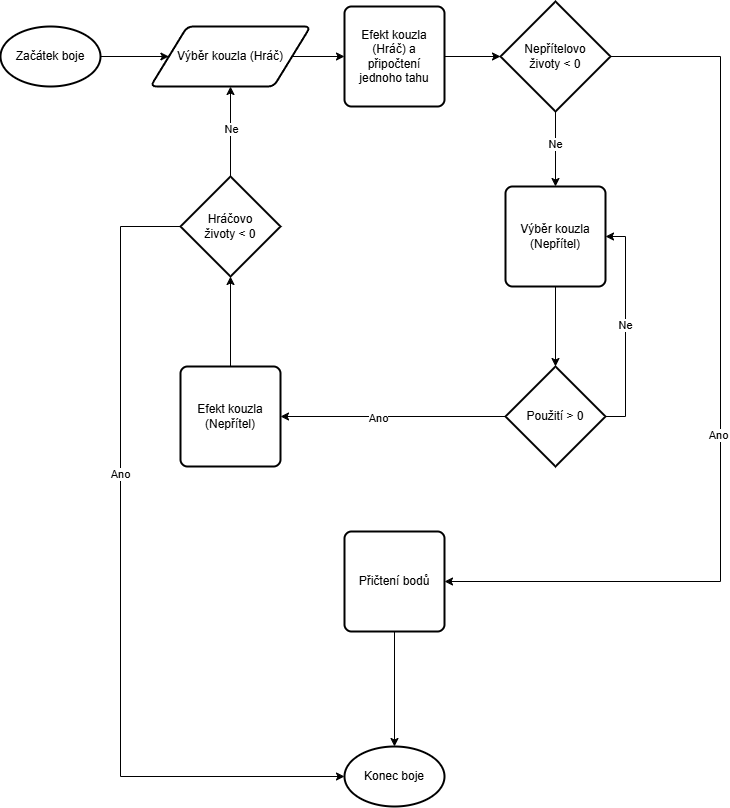

The diagram above was exported from draw.io. Its source (the exported page's mxGraphModel, read from the mxfile embedded in the PNG):
<mxGraphModel dx="2135" dy="878" grid="1" gridSize="10" guides="1" tooltips="1" connect="1" arrows="1" fold="1" page="1" pageScale="1" pageWidth="827" pageHeight="1169" math="0" shadow="0">
  <root>
    <mxCell id="0" />
    <mxCell id="1" parent="0" />
    <mxCell id="evdDRxYRmPFYl4Bd36aU-7" edge="1" parent="1" source="66uHd7-bZwKOLe3Z2oEJ-1" style="edgeStyle=orthogonalEdgeStyle;rounded=0;orthogonalLoop=1;jettySize=auto;html=1;entryX=0;entryY=0.5;entryDx=0;entryDy=0;" target="evdDRxYRmPFYl4Bd36aU-3">
      <mxGeometry relative="1" as="geometry" />
    </mxCell>
    <mxCell id="66uHd7-bZwKOLe3Z2oEJ-1" parent="1" style="strokeWidth=2;html=1;shape=mxgraph.flowchart.start_1;whiteSpace=wrap;" value="Začátek boje" vertex="1">
      <mxGeometry height="60" width="100" x="20" y="30" as="geometry" />
    </mxCell>
    <mxCell id="evdDRxYRmPFYl4Bd36aU-17" edge="1" parent="1" source="evdDRxYRmPFYl4Bd36aU-3" style="edgeStyle=orthogonalEdgeStyle;rounded=0;orthogonalLoop=1;jettySize=auto;html=1;entryX=0;entryY=0.5;entryDx=0;entryDy=0;" target="evdDRxYRmPFYl4Bd36aU-16">
      <mxGeometry relative="1" as="geometry" />
    </mxCell>
    <mxCell id="evdDRxYRmPFYl4Bd36aU-3" parent="1" style="shape=parallelogram;html=1;strokeWidth=2;perimeter=parallelogramPerimeter;whiteSpace=wrap;rounded=1;arcSize=12;size=0.23;" value="Výběr kouzla (Hráč)" vertex="1">
      <mxGeometry height="60" width="160" x="170" y="30" as="geometry" />
    </mxCell>
    <mxCell id="evdDRxYRmPFYl4Bd36aU-5" parent="1" style="rounded=1;whiteSpace=wrap;html=1;absoluteArcSize=1;arcSize=14;strokeWidth=2;" value="Výběr kouzla (Nepřítel)" vertex="1">
      <mxGeometry height="100" width="100" x="525" y="190" as="geometry" />
    </mxCell>
    <mxCell id="evdDRxYRmPFYl4Bd36aU-21" edge="1" parent="1" source="evdDRxYRmPFYl4Bd36aU-8" style="edgeStyle=orthogonalEdgeStyle;rounded=0;orthogonalLoop=1;jettySize=auto;html=1;entryX=1;entryY=0.5;entryDx=0;entryDy=0;" target="evdDRxYRmPFYl4Bd36aU-22">
      <mxGeometry relative="1" as="geometry">
        <mxPoint x="347" y="860" as="targetPoint" />
      </mxGeometry>
    </mxCell>
    <mxCell id="evdDRxYRmPFYl4Bd36aU-23" connectable="0" parent="evdDRxYRmPFYl4Bd36aU-21" style="edgeLabel;html=1;align=center;verticalAlign=middle;resizable=0;points=[];" value="Ano" vertex="1">
      <mxGeometry relative="1" x="0.14" y="1" as="geometry">
        <mxPoint as="offset" />
      </mxGeometry>
    </mxCell>
    <mxCell id="evdDRxYRmPFYl4Bd36aU-30" edge="1" parent="1" source="evdDRxYRmPFYl4Bd36aU-8" style="edgeStyle=orthogonalEdgeStyle;rounded=0;orthogonalLoop=1;jettySize=auto;html=1;entryX=1;entryY=0.5;entryDx=0;entryDy=0;" target="evdDRxYRmPFYl4Bd36aU-5">
      <mxGeometry relative="1" as="geometry">
        <Array as="points">
          <mxPoint x="645" y="420" />
          <mxPoint x="645" y="240" />
        </Array>
      </mxGeometry>
    </mxCell>
    <mxCell id="evdDRxYRmPFYl4Bd36aU-31" connectable="0" parent="evdDRxYRmPFYl4Bd36aU-30" style="edgeLabel;html=1;align=center;verticalAlign=middle;resizable=0;points=[];" value="Ne" vertex="1">
      <mxGeometry relative="1" x="0.0145" y="1" as="geometry">
        <mxPoint as="offset" />
      </mxGeometry>
    </mxCell>
    <mxCell id="evdDRxYRmPFYl4Bd36aU-8" parent="1" style="strokeWidth=2;html=1;shape=mxgraph.flowchart.decision;whiteSpace=wrap;" value="Použití &amp;gt; 0" vertex="1">
      <mxGeometry height="100" width="100" x="525" y="370" as="geometry" />
    </mxCell>
    <mxCell id="evdDRxYRmPFYl4Bd36aU-13" edge="1" parent="1" source="evdDRxYRmPFYl4Bd36aU-5" style="edgeStyle=orthogonalEdgeStyle;rounded=0;orthogonalLoop=1;jettySize=auto;html=1;entryX=0.5;entryY=0;entryDx=0;entryDy=0;entryPerimeter=0;exitX=0.5;exitY=1;exitDx=0;exitDy=0;" target="evdDRxYRmPFYl4Bd36aU-8">
      <mxGeometry relative="1" as="geometry" />
    </mxCell>
    <mxCell id="evdDRxYRmPFYl4Bd36aU-16" parent="1" style="rounded=1;whiteSpace=wrap;html=1;absoluteArcSize=1;arcSize=14;strokeWidth=2;" value="Efekt kouzla&lt;div&gt;(Hráč) a připočtení jednoho tahu&lt;/div&gt;" vertex="1">
      <mxGeometry height="100" width="100" x="364" y="10" as="geometry" />
    </mxCell>
    <mxCell id="evdDRxYRmPFYl4Bd36aU-22" parent="1" style="rounded=1;whiteSpace=wrap;html=1;absoluteArcSize=1;arcSize=14;strokeWidth=2;" value="Efekt kouzla&lt;div&gt;(Nepřítel)&lt;/div&gt;" vertex="1">
      <mxGeometry height="100" width="100" x="200" y="370" as="geometry" />
    </mxCell>
    <mxCell id="evdDRxYRmPFYl4Bd36aU-26" edge="1" parent="1" source="evdDRxYRmPFYl4Bd36aU-24" style="edgeStyle=orthogonalEdgeStyle;rounded=0;orthogonalLoop=1;jettySize=auto;html=1;entryX=0.5;entryY=0;entryDx=0;entryDy=0;" target="evdDRxYRmPFYl4Bd36aU-5">
      <mxGeometry relative="1" as="geometry" />
    </mxCell>
    <mxCell id="evdDRxYRmPFYl4Bd36aU-27" connectable="0" parent="evdDRxYRmPFYl4Bd36aU-26" style="edgeLabel;html=1;align=center;verticalAlign=middle;resizable=0;points=[];" value="Ne" vertex="1">
      <mxGeometry relative="1" x="-0.136" y="-1" as="geometry">
        <mxPoint as="offset" />
      </mxGeometry>
    </mxCell>
    <mxCell id="evdDRxYRmPFYl4Bd36aU-28" edge="1" parent="1" source="evdDRxYRmPFYl4Bd36aU-24" style="edgeStyle=orthogonalEdgeStyle;rounded=0;orthogonalLoop=1;jettySize=auto;html=1;entryX=1;entryY=0.5;entryDx=0;entryDy=0;" target="evdDRxYRmPFYl4Bd36aU-39">
      <mxGeometry relative="1" as="geometry">
        <Array as="points">
          <mxPoint x="740" y="60" />
          <mxPoint x="740" y="585" />
        </Array>
        <mxPoint x="740" y="500" as="targetPoint" />
      </mxGeometry>
    </mxCell>
    <mxCell id="evdDRxYRmPFYl4Bd36aU-29" connectable="0" parent="evdDRxYRmPFYl4Bd36aU-28" style="edgeLabel;html=1;align=center;verticalAlign=middle;resizable=0;points=[];" value="Ano" vertex="1">
      <mxGeometry relative="1" x="0.0705" y="-3" as="geometry">
        <mxPoint as="offset" />
      </mxGeometry>
    </mxCell>
    <mxCell id="evdDRxYRmPFYl4Bd36aU-24" parent="1" style="strokeWidth=2;html=1;shape=mxgraph.flowchart.decision;whiteSpace=wrap;" value="Nepřítelovo&lt;div&gt;životy &amp;lt; 0&lt;/div&gt;" vertex="1">
      <mxGeometry height="110" width="110" x="520" y="5" as="geometry" />
    </mxCell>
    <mxCell id="evdDRxYRmPFYl4Bd36aU-25" edge="1" parent="1" source="evdDRxYRmPFYl4Bd36aU-16" style="edgeStyle=orthogonalEdgeStyle;rounded=0;orthogonalLoop=1;jettySize=auto;html=1;entryX=0;entryY=0.5;entryDx=0;entryDy=0;entryPerimeter=0;" target="evdDRxYRmPFYl4Bd36aU-24">
      <mxGeometry relative="1" as="geometry" />
    </mxCell>
    <mxCell id="evdDRxYRmPFYl4Bd36aU-37" edge="1" parent="1" source="evdDRxYRmPFYl4Bd36aU-35" style="edgeStyle=orthogonalEdgeStyle;rounded=0;orthogonalLoop=1;jettySize=auto;html=1;entryX=0.5;entryY=1;entryDx=0;entryDy=0;" target="evdDRxYRmPFYl4Bd36aU-3">
      <mxGeometry relative="1" as="geometry" />
    </mxCell>
    <mxCell id="evdDRxYRmPFYl4Bd36aU-38" connectable="0" parent="evdDRxYRmPFYl4Bd36aU-37" style="edgeLabel;html=1;align=center;verticalAlign=middle;resizable=0;points=[];" value="Ne" vertex="1">
      <mxGeometry relative="1" x="0.08" as="geometry">
        <mxPoint as="offset" />
      </mxGeometry>
    </mxCell>
    <mxCell id="evdDRxYRmPFYl4Bd36aU-40" edge="1" parent="1" source="evdDRxYRmPFYl4Bd36aU-35" style="edgeStyle=orthogonalEdgeStyle;rounded=0;orthogonalLoop=1;jettySize=auto;html=1;entryX=0;entryY=0.5;entryDx=0;entryDy=0;entryPerimeter=0;" target="evdDRxYRmPFYl4Bd36aU-41">
      <mxGeometry relative="1" as="geometry">
        <Array as="points">
          <mxPoint x="140" y="230" />
          <mxPoint x="140" y="780" />
        </Array>
        <mxPoint x="130" y="750" as="targetPoint" />
      </mxGeometry>
    </mxCell>
    <mxCell id="evdDRxYRmPFYl4Bd36aU-42" connectable="0" parent="evdDRxYRmPFYl4Bd36aU-40" style="edgeLabel;html=1;align=center;verticalAlign=middle;resizable=0;points=[];" value="Ano" vertex="1">
      <mxGeometry relative="1" x="-0.2628" y="-1" as="geometry">
        <mxPoint as="offset" />
      </mxGeometry>
    </mxCell>
    <mxCell id="evdDRxYRmPFYl4Bd36aU-35" parent="1" style="strokeWidth=2;html=1;shape=mxgraph.flowchart.decision;whiteSpace=wrap;" value="Hráčovo&lt;div&gt;životy &amp;lt; 0&lt;/div&gt;" vertex="1">
      <mxGeometry height="100" width="100" x="200" y="180" as="geometry" />
    </mxCell>
    <mxCell id="evdDRxYRmPFYl4Bd36aU-36" edge="1" parent="1" source="evdDRxYRmPFYl4Bd36aU-22" style="edgeStyle=orthogonalEdgeStyle;rounded=0;orthogonalLoop=1;jettySize=auto;html=1;entryX=0.5;entryY=1;entryDx=0;entryDy=0;entryPerimeter=0;" target="evdDRxYRmPFYl4Bd36aU-35">
      <mxGeometry relative="1" as="geometry" />
    </mxCell>
    <mxCell id="evdDRxYRmPFYl4Bd36aU-39" parent="1" style="rounded=1;whiteSpace=wrap;html=1;absoluteArcSize=1;arcSize=14;strokeWidth=2;" value="Přičtení bodů" vertex="1">
      <mxGeometry height="100" width="100" x="364" y="535" as="geometry" />
    </mxCell>
    <mxCell id="evdDRxYRmPFYl4Bd36aU-41" parent="1" style="strokeWidth=2;html=1;shape=mxgraph.flowchart.start_1;whiteSpace=wrap;" value="Konec boje" vertex="1">
      <mxGeometry height="60" width="100" x="364" y="750" as="geometry" />
    </mxCell>
    <mxCell id="evdDRxYRmPFYl4Bd36aU-43" edge="1" parent="1" source="evdDRxYRmPFYl4Bd36aU-39" style="edgeStyle=orthogonalEdgeStyle;rounded=0;orthogonalLoop=1;jettySize=auto;html=1;entryX=0.5;entryY=0;entryDx=0;entryDy=0;entryPerimeter=0;" target="evdDRxYRmPFYl4Bd36aU-41">
      <mxGeometry relative="1" as="geometry" />
    </mxCell>
  </root>
</mxGraphModel>